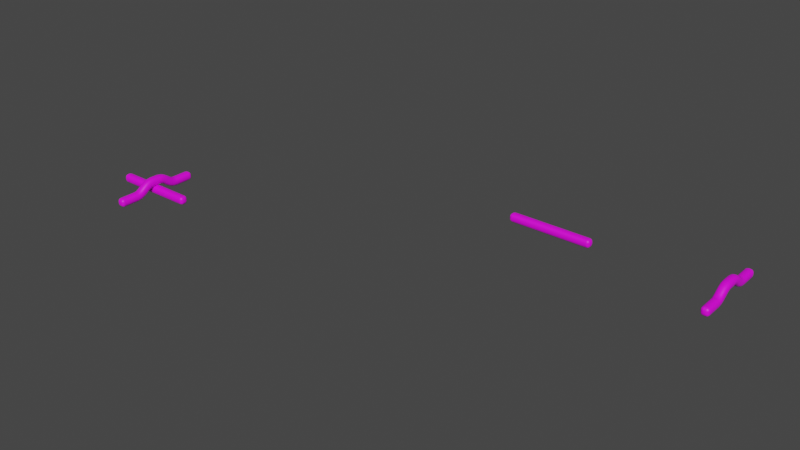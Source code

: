 # Source: WireCross.blend  (saved by Blender 4.1.24; exported with 4.5.12 LTS)
import bpy
from mathutils import Matrix  # noqa: F401  (used for matrix-valued properties, if any)

bpy.ops.wm.read_factory_settings(use_empty=True)
scene = bpy.context.scene
scene.name = 'Scene'

# ---- collections
col_lod0 = bpy.data.collections.new('LOD0'); scene.collection.children.link(col_lod0)

# ---- images (referenced by path relative to the original .blend; pixels are not part of the script)
import os
ASSET_DIR = os.environ.get("B2B_ASSET_DIR", "")  # directory of the original .blend (textures are referenced by path, not embedded)
HERE = os.path.dirname(os.path.abspath(__file__))  # packed textures are extracted next to this script under _unpacked/

def load_image(name, relpath, width, height, colorspace="sRGB"):
    """Load a texture the original file referenced (path relative to the .blend, or extracted next to this script)."""
    p = next((c for c in (os.path.join(HERE, relpath), os.path.join(ASSET_DIR, relpath)) if relpath and os.path.exists(c)), "")
    if p:
        img = bpy.data.images.load(p, check_existing=True)
        img.name = name
    else:  # same state as the original file: an image datablock whose file is absent (Cycles renders it pink)
        img = bpy.data.images.new(name, width, height)
        img.source = "FILE"
        img.filepath = "//" + (relpath or name)
    img.colorspace_settings.name = colorspace
    return img
img_color_jpg = load_image('color.jpg', 'color.jpg', 1024, 1024, 'sRGB')

# ---- materials (node trees are filled in below, after node groups)
mat_material = bpy.data.materials.new('Material')
mat_material.use_transparent_shadow = False

# ---- node groups
ng_auto_smooth = bpy.data.node_groups.new('Auto Smooth', 'GeometryNodeTree')
_s = ng_auto_smooth.interface.new_socket(name='Geometry', in_out='OUTPUT', socket_type='NodeSocketGeometry')
_s = ng_auto_smooth.interface.new_socket(name='Geometry', in_out='INPUT', socket_type='NodeSocketGeometry')
_s = ng_auto_smooth.interface.new_socket(name='Angle', in_out='INPUT', socket_type='NodeSocketFloat')
_s.subtype = 'ANGLE'
_s.min_value = 0.0
_s.max_value = 3.142
ng_auto_smooth.is_modifier = True
_N = ng_auto_smooth.nodes; _L = ng_auto_smooth.links
n0 = _N.new('NodeGroupOutput'); n0.name = 'Group Output'; n0.location = (480, -100)
n1 = _N.new('NodeGroupInput'); n1.name = 'Group Input'; n1.location = (-420, -300)
n2 = _N.new('NodeGroupInput'); n2.name = 'Group Input.001'; n2.location = (-60, -100)
n3 = _N.new('GeometryNodeSetShadeSmooth'); n3.name = 'Set Shade Smooth'; n3.location = (120, -100)
n3.domain = 'EDGE'
n4 = _N.new('GeometryNodeSetShadeSmooth'); n4.name = 'Set Shade Smooth.001'; n4.location = (300, -100)
n5 = _N.new('GeometryNodeInputMeshEdgeAngle'); n5.name = 'Edge Angle'; n5.location = (-420, -220)
n6 = _N.new('GeometryNodeInputEdgeSmooth'); n6.name = 'Is Edge Smooth'; n6.location = (-60, -160)
n7 = _N.new('GeometryNodeInputShadeSmooth'); n7.name = 'Is Face Smooth'; n7.location = (-240, -340)
n8 = _N.new('FunctionNodeBooleanMath'); n8.name = 'Boolean Math'; n8.location = (-60, -220)
n9 = _N.new('FunctionNodeCompare'); n9.name = 'Compare'; n9.location = (-240, -180)
n9.operation = 'LESS_EQUAL'
_L.new(n5.outputs[0], n9.inputs[0])
_L.new(n4.outputs[0], n0.inputs[0])
_L.new(n1.outputs[1], n9.inputs[1])
_L.new(n9.outputs[0], n8.inputs[0])
_L.new(n7.outputs[0], n8.inputs[1])
_L.new(n2.outputs[0], n3.inputs[0])
_L.new(n6.outputs[0], n3.inputs[1])
_L.new(n3.outputs[0], n4.inputs[0])
_L.new(n8.outputs[0], n3.inputs[2])
n0.is_active_output = True

# ---- material node trees
mat_material.use_nodes = True; mat_material.node_tree.nodes.clear()
_N = mat_material.node_tree.nodes; _L = mat_material.node_tree.links
n0 = _N.new('ShaderNodeBsdfPrincipled'); n0.name = 'Principled BSDF'; n0.location = (10, 300)
n0.inputs[3].default_value = 1.45
n1 = _N.new('ShaderNodeOutputMaterial'); n1.name = 'Material Output'; n1.location = (300, 300)
n2 = _N.new('ShaderNodeTexImage'); n2.name = 'Image Texture'; n2.location = (-340, 256)
n2.image = img_color_jpg
n3 = _N.new('ShaderNodeUVMap'); n3.name = 'UV Map'; n3.location = (-712, 114)
n3.uv_map = 'UVMap'
_L.new(n0.outputs[0], n1.inputs[0])
_L.new(n2.outputs[0], n0.inputs[0])
_L.new(n3.outputs[0], n2.inputs[0])
n1.is_active_output = True

# ---- world
world_world = bpy.data.worlds.new('World'); scene.world = world_world
world_world.use_nodes = True; world_world.node_tree.nodes.clear()
_N = world_world.node_tree.nodes; _L = world_world.node_tree.links
n0 = _N.new('ShaderNodeOutputWorld'); n0.name = 'World Output'; n0.location = (300, 300)
n1 = _N.new('ShaderNodeBackground'); n1.name = 'Background'; n1.location = (10, 300)
n1.inputs[0].default_value = (0.05088, 0.05088, 0.05088, 1.0)
_L.new(n1.outputs[0], n0.inputs[0])
n0.is_active_output = True
world_world.color = (0.05088, 0.05088, 0.05088)
world_world.use_sun_shadow = False
world_world.sun_shadow_jitter_overblur = 0.0

# ---- meshes
me_cube_036 = bpy.data.meshes.new('Cube.036')
me_cube_036.from_pydata([(0.5, 0.05, 0.05), (0.5, 0.05, 0.15), (0.5, -0.05, 0.05), (0.5, -0.05, 0.15), (0.05, -0.05, 0.15), (0.05, -0.05, 0.25), (-0.05, -0.05, 0.25), (-0.05, -0.05, 0.15), (0.05, 0.5, 0.05), (0.05, 0.5, 0.15), (-0.05, 0.5, 0.05), (-0.05, 0.5, 0.15), (-0.5, 0.05, 0.05), (-0.5, 0.05, 0.15), (-0.5, -0.05, 0.15), (-0.5, -0.05, 0.05), (0.05, -0.5, 0.15), (0.05, -0.5, 0.05), (-0.05, -0.5, 0.15), (-0.05, -0.5, 0.05), (-0.05, -0.275, 0.05), (-0.05, -0.275, 0.15), (0.05, -0.275, 0.15), (0.05, -0.275, 0.05), (-0.05, 0.275, 0.05), (0.05, 0.275, 0.05), (0.05, 0.275, 0.15), (-0.05, 0.275, 0.15), (-0.05, -0.2485, 0.1549), (-0.05, -0.2221, 0.1687), (-0.05, -0.1916, 0.1907), (-0.05, -0.1548, 0.2168), (-0.05, -0.1081, 0.24), (0.05, -0.1081, 0.24), (0.05, -0.1548, 0.2168), (0.05, -0.1916, 0.1907), (0.05, -0.2221, 0.1687), (0.05, -0.2485, 0.1549), (0.05, -0.07653, 0.1451), (0.05, -0.1029, 0.1313), (0.05, -0.1334, 0.1093), (0.05, -0.1702, 0.08317), (0.05, -0.2169, 0.05996), (-0.05, -0.07653, 0.1451), (-0.05, -0.1029, 0.1313), (-0.05, -0.1334, 0.1093), (-0.05, -0.1702, 0.08317), (-0.05, -0.2169, 0.05996), (0.05, 0.05, 0.15), (0.05, 0.05, 0.25), (-0.05, 0.05, 0.25), (-0.05, 0.05, 0.15), (-0.05, 0.2485, 0.1549), (-0.05, 0.2221, 0.1687), (-0.05, 0.1916, 0.1907), (-0.05, 0.1548, 0.2168), (-0.05, 0.1081, 0.24), (-0.05, 0.2169, 0.05996), (-0.05, 0.1702, 0.08317), (-0.05, 0.1334, 0.1093), (-0.05, 0.1029, 0.1313), (-0.05, 0.07653, 0.1451), (0.05, 0.2169, 0.05996), (0.05, 0.1702, 0.08317), (0.05, 0.1334, 0.1093), (0.05, 0.1029, 0.1313), (0.05, 0.07653, 0.1451), (0.05, 0.1081, 0.24), (0.05, 0.1548, 0.2168), (0.05, 0.1916, 0.1907), (0.05, 0.2221, 0.1687), (0.05, 0.2485, 0.1549)], [], [(0, 1, 3, 2), (25, 24, 10, 8), (0, 12, 13, 1), (2, 15, 12, 0), (21, 20, 19, 18), (9, 8, 10, 11), (26, 25, 8, 9), (24, 27, 11, 10), (27, 26, 9, 11), (15, 14, 13, 12), (1, 13, 14, 3), (3, 14, 15, 2), (17, 16, 18, 19), (23, 22, 16, 17), (20, 23, 17, 19), (22, 21, 18, 16), (21, 22, 37, 28), (22, 23, 42, 37), (23, 20, 47, 42), (20, 21, 28, 47), (28, 37, 36, 29), (29, 36, 35, 30), (30, 35, 34, 31), (31, 34, 33, 32), (32, 33, 5, 6), (37, 42, 41, 36), (36, 41, 40, 35), (35, 40, 39, 34), (34, 39, 38, 33), (33, 38, 4, 5), (42, 47, 46, 41), (41, 46, 45, 40), (40, 45, 44, 39), (39, 44, 43, 38), (38, 43, 7, 4), (47, 28, 29, 46), (46, 29, 30, 45), (45, 30, 31, 44), (44, 31, 32, 43), (43, 32, 6, 7), (5, 4, 48, 49), (6, 5, 49, 50), (7, 6, 50, 51), (4, 7, 51, 48), (49, 48, 66, 67), (48, 51, 61, 66), (51, 50, 56, 61), (50, 49, 67, 56), (61, 56, 55, 60), (60, 55, 54, 59), (59, 54, 53, 58), (58, 53, 52, 57), (57, 52, 27, 24), (66, 61, 60, 65), (65, 60, 59, 64), (64, 59, 58, 63), (63, 58, 57, 62), (62, 57, 24, 25), (67, 66, 65, 68), (68, 65, 64, 69), (69, 64, 63, 70), (70, 63, 62, 71), (71, 62, 25, 26), (56, 67, 68, 55), (55, 68, 69, 54), (54, 69, 70, 53), (53, 70, 71, 52), (52, 71, 26, 27)])
me_cube_036.polygons.foreach_set('use_smooth', [True] * 68)
_uv = me_cube_036.uv_layers.new(name='UVMap')
_uv.uv.foreach_set('vector', [0.346, 0.1575, 0.346, 0.1575, 0.346, 0.1575, 0.346, 0.1575, 0.346, 0.1575, 0.346, 0.1575, 0.346, 0.1575, 0.346, 0.1575, 0.346, 0.1575, 0.346, 0.1575, 0.346, 0.1575, 0.346, 0.1575, 0.346, 0.1575, 0.346, 0.1575, 0.346, 0.1575, 0.346, 0.1575, 0.346, 0.1575, 0.346, 0.1575, 0.346, 0.1575, 0.346, 0.1575, 0.346, 0.1575, 0.346, 0.1575, 0.346, 0.1575, 0.346, 0.1575, 0.346, 0.1575, 0.346, 0.1575, 0.346, 0.1575, 0.346, 0.1575, 0.346, 0.1575, 0.346, 0.1575, 0.346, 0.1575, 0.346, 0.1575, 0.346, 0.1575, 0.346, 0.1575, 0.346, 0.1575, 0.346, 0.1575, 0.346, 0.1575, 0.346, 0.1575, 0.346, 0.1575, 0.346, 0.1575, 0.346, 0.1575, 0.346, 0.1575, 0.346, 0.1575, 0.346, 0.1575, 0.346, 0.1575, 0.346, 0.1575, 0.346, 0.1575, 0.346, 0.1575, 0.346, 0.1575, 0.346, 0.1575, 0.346, 0.1575, 0.346, 0.1575, 0.346, 0.1575, 0.346, 0.1575, 0.346, 0.1575, 0.346, 0.1575, 0.346, 0.1575, 0.346, 0.1575, 0.346, 0.1575, 0.346, 0.1575, 0.346, 0.1575, 0.346, 0.1575, 0.346, 0.1575, 0.346, 0.1575, 0.346, 0.1575, 0.346, 0.1575, 0.3452, 0.1571, 0.3452, 0.1571, 0.346, 0.1575, 0.346, 0.1575, 0.3452, 0.1571, 0.3452, 0.1571, 0.346, 0.1575, 0.346, 0.1575, 0.3452, 0.1571, 0.3452, 0.1571, 0.346, 0.1575, 0.346, 0.1575, 0.3452, 0.1571, 0.3452, 0.1571, 0.3452, 0.1571, 0.3452, 0.1571, 0.3444, 0.1568, 0.3444, 0.1568, 0.3444, 0.1568, 0.3444, 0.1568, 0.3436, 0.1564, 0.3436, 0.1564, 0.3436, 0.1564, 0.3436, 0.1564, 0.3428, 0.156, 0.3428, 0.156, 0.3428, 0.156, 0.3428, 0.156, 0.342, 0.1556, 0.342, 0.1556, 0.342, 0.1556, 0.342, 0.1556, 0.3412, 0.1553, 0.3412, 0.1553, 0.3452, 0.1571, 0.3452, 0.1571, 0.3444, 0.1568, 0.3444, 0.1568, 0.3444, 0.1568, 0.3444, 0.1568, 0.3436, 0.1564, 0.3436, 0.1564, 0.3436, 0.1564, 0.3436, 0.1564, 0.3428, 0.156, 0.3428, 0.156, 0.3428, 0.156, 0.3428, 0.156, 0.342, 0.1556, 0.342, 0.1556, 0.342, 0.1556, 0.342, 0.1556, 0.3412, 0.1553, 0.3412, 0.1553, 0.3452, 0.1571, 0.3452, 0.1571, 0.3444, 0.1568, 0.3444, 0.1568, 0.3444, 0.1568, 0.3444, 0.1568, 0.3436, 0.1564, 0.3436, 0.1564, 0.3436, 0.1564, 0.3436, 0.1564, 0.3428, 0.156, 0.3428, 0.156, 0.3428, 0.156, 0.3428, 0.156, 0.342, 0.1556, 0.342, 0.1556, 0.342, 0.1556, 0.342, 0.1556, 0.3412, 0.1553, 0.3412, 0.1553, 0.3452, 0.1571, 0.3452, 0.1571, 0.3444, 0.1568, 0.3444, 0.1568, 0.3444, 0.1568, 0.3444, 0.1568, 0.3436, 0.1564, 0.3436, 0.1564, 0.3436, 0.1564, 0.3436, 0.1564, 0.3428, 0.156, 0.3428, 0.156, 0.3428, 0.156, 0.3428, 0.156, 0.342, 0.1556, 0.342, 0.1556, 0.342, 0.1556, 0.342, 0.1556, 0.3412, 0.1553, 0.3412, 0.1553, 0.3412, 0.1553, 0.3412, 0.1553, 0.3412, 0.1553, 0.3412, 0.1553, 0.3412, 0.1553, 0.3412, 0.1553, 0.3412, 0.1553, 0.3412, 0.1553, 0.3412, 0.1553, 0.3412, 0.1553, 0.3412, 0.1553, 0.3412, 0.1553, 0.3412, 0.1553, 0.3412, 0.1553, 0.3412, 0.1553, 0.3412, 0.1553, 0.3412, 0.1553, 0.3412, 0.1553, 0.342, 0.1556, 0.342, 0.1556, 0.3412, 0.1553, 0.3412, 0.1553, 0.342, 0.1556, 0.342, 0.1556, 0.3412, 0.1553, 0.3412, 0.1553, 0.342, 0.1556, 0.342, 0.1556, 0.3412, 0.1553, 0.3412, 0.1553, 0.342, 0.1556, 0.342, 0.1556, 0.342, 0.1556, 0.342, 0.1556, 0.3428, 0.156, 0.3428, 0.156, 0.3428, 0.156, 0.3428, 0.156, 0.3436, 0.1564, 0.3436, 0.1564, 0.3436, 0.1564, 0.3436, 0.1564, 0.3444, 0.1568, 0.3444, 0.1568, 0.3444, 0.1568, 0.3444, 0.1568, 0.3452, 0.1571, 0.3452, 0.1571, 0.3452, 0.1571, 0.3452, 0.1571, 0.346, 0.1575, 0.346, 0.1575, 0.342, 0.1556, 0.342, 0.1556, 0.3428, 0.156, 0.3428, 0.156, 0.3428, 0.156, 0.3428, 0.156, 0.3436, 0.1564, 0.3436, 0.1564, 0.3436, 0.1564, 0.3436, 0.1564, 0.3444, 0.1568, 0.3444, 0.1568, 0.3444, 0.1568, 0.3444, 0.1568, 0.3452, 0.1571, 0.3452, 0.1571, 0.3452, 0.1571, 0.3452, 0.1571, 0.346, 0.1575, 0.346, 0.1575, 0.342, 0.1556, 0.342, 0.1556, 0.3428, 0.156, 0.3428, 0.156, 0.3428, 0.156, 0.3428, 0.156, 0.3436, 0.1564, 0.3436, 0.1564, 0.3436, 0.1564, 0.3436, 0.1564, 0.3444, 0.1568, 0.3444, 0.1568, 0.3444, 0.1568, 0.3444, 0.1568, 0.3452, 0.1571, 0.3452, 0.1571, 0.3452, 0.1571, 0.3452, 0.1571, 0.346, 0.1575, 0.346, 0.1575, 0.342, 0.1556, 0.342, 0.1556, 0.3428, 0.156, 0.3428, 0.156, 0.3428, 0.156, 0.3428, 0.156, 0.3436, 0.1564, 0.3436, 0.1564, 0.3436, 0.1564, 0.3436, 0.1564, 0.3444, 0.1568, 0.3444, 0.1568, 0.3444, 0.1568, 0.3444, 0.1568, 0.3452, 0.1571, 0.3452, 0.1571, 0.3452, 0.1571, 0.3452, 0.1571, 0.346, 0.1575, 0.346, 0.1575])
_uv.active_render = True
_uv = me_cube_036.uv_layers.new(name='UVMap.001')
_uv.uv.foreach_set('vector', [0.5918, 0.367, 0.5918, 0.5506, 0.4082, 0.5506, 0.4082, 0.367, 0.5952, 1.023, 0.4048, 1.023, 0.4048, 1.452, 0.5952, 1.452, 1.418, 0.367, -0.418, 0.367, -0.418, 0.5506, 1.418, 0.5506, 1.418, 0.4082, -0.418, 0.4082, -0.418, 0.5918, 1.418, 0.5918, -0.004883, 0.5116, -0.004883, 0.328, -0.418, 0.328, -0.418, 0.5116, 0.5918, 0.5506, 0.5918, 0.367, 0.4082, 0.367, 0.4082, 0.5506, 1.005, 0.5116, 1.005, 0.328, 1.418, 0.328, 1.418, 0.5116, 1.005, 0.328, 1.005, 0.5116, 1.418, 0.5116, 1.418, 0.328, 0.4048, 1.023, 0.5952, 1.023, 0.5952, 1.452, 0.4048, 1.452, 0.4082, 0.367, 0.4082, 0.5506, 0.5918, 0.5506, 0.5918, 0.367, 1.418, 0.5918, -0.418, 0.5918, -0.418, 0.4082, 1.418, 0.4082, 1.418, 0.5506, -0.418, 0.5506, -0.418, 0.367, 1.418, 0.367, 0.5918, 0.367, 0.5918, 0.5506, 0.4082, 0.5506, 0.4082, 0.367, -0.004883, 0.328, -0.004883, 0.5116, -0.418, 0.5116, -0.418, 0.328, 0.4048, -0.02343, 0.5952, -0.02343, 0.5952, -0.4517, 0.4048, -0.4517, 0.5952, -0.02343, 0.4048, -0.02343, 0.4048, -0.4517, 0.5952, -0.4517, 0.4048, -0.02343, 0.5952, -0.02343, 0.5952, 0.02706, 0.4048, 0.02706, -0.004883, 0.5116, -0.004883, 0.328, 0.1018, 0.3463, 0.04382, 0.5205, 0.5952, -0.02343, 0.4048, -0.02343, 0.4048, 0.08716, 0.5952, 0.08716, -0.004883, 0.328, -0.004883, 0.5116, 0.04382, 0.5205, 0.1018, 0.3463, 0.4048, 0.02706, 0.5952, 0.02706, 0.5952, 0.07731, 0.4048, 0.07731, 0.4048, 0.07731, 0.5952, 0.07731, 0.5952, 0.1353, 0.4048, 0.1353, 0.4048, 0.1353, 0.5952, 0.1353, 0.5952, 0.2054, 0.4048, 0.2054, 0.4048, 0.2054, 0.5952, 0.2054, 0.5952, 0.2942, 0.4048, 0.2942, 0.4048, 0.2942, 0.5952, 0.2942, 0.5952, 0.4048, 0.4048, 0.4048, 0.04382, 0.5205, 0.1018, 0.3463, 0.1875, 0.3889, 0.09229, 0.5459, 0.09229, 0.5459, 0.1875, 0.3889, 0.2551, 0.437, 0.1482, 0.5863, 0.1482, 0.5863, 0.2551, 0.437, 0.311, 0.4773, 0.2158, 0.6343, 0.2158, 0.6343, 0.311, 0.4773, 0.3595, 0.5027, 0.3015, 0.6769, 0.3015, 0.6769, 0.3595, 0.5027, 0.4082, 0.5116, 0.4082, 0.6952, 0.5952, 0.08716, 0.4048, 0.08716, 0.4048, 0.176, 0.5952, 0.176, 0.5952, 0.176, 0.4048, 0.176, 0.4048, 0.2461, 0.5952, 0.2461, 0.5952, 0.2461, 0.4048, 0.2461, 0.4048, 0.3041, 0.5952, 0.3041, 0.5952, 0.3041, 0.4048, 0.3041, 0.4048, 0.3543, 0.5952, 0.3543, 0.5952, 0.3543, 0.4048, 0.3543, 0.4048, 0.4048, 0.5952, 0.4048, 0.1018, 0.3463, 0.04382, 0.5205, 0.09229, 0.5459, 0.1875, 0.3889, 0.1875, 0.3889, 0.09229, 0.5459, 0.1482, 0.5863, 0.2551, 0.437, 0.2551, 0.437, 0.1482, 0.5863, 0.2158, 0.6343, 0.311, 0.4773, 0.311, 0.4773, 0.2158, 0.6343, 0.3015, 0.6769, 0.3595, 0.5027, 0.3595, 0.5027, 0.3015, 0.6769, 0.4082, 0.6952, 0.4082, 0.5116, 0.4082, 0.6952, 0.4082, 0.5116, 0.5918, 0.5116, 0.5918, 0.6952, 0.4048, 0.4048, 0.5952, 0.4048, 0.5952, 0.5952, 0.4048, 0.5952, 0.4082, 0.5116, 0.4082, 0.6952, 0.5918, 0.6952, 0.5918, 0.5116, 0.5952, 0.4048, 0.4048, 0.4048, 0.4048, 0.5952, 0.5952, 0.5952, 0.5918, 0.6952, 0.5918, 0.5116, 0.6405, 0.5027, 0.6985, 0.6769, 0.5952, 0.5952, 0.4048, 0.5952, 0.4048, 0.6457, 0.5952, 0.6457, 0.5918, 0.5116, 0.5918, 0.6952, 0.6985, 0.6769, 0.6405, 0.5027, 0.4048, 0.5952, 0.5952, 0.5952, 0.5952, 0.7058, 0.4048, 0.7058, 0.6405, 0.5027, 0.6985, 0.6769, 0.7842, 0.6343, 0.689, 0.4773, 0.689, 0.4773, 0.7842, 0.6343, 0.8518, 0.5863, 0.7449, 0.437, 0.7449, 0.437, 0.8518, 0.5863, 0.9077, 0.5459, 0.8125, 0.3889, 0.8125, 0.3889, 0.9077, 0.5459, 0.9562, 0.5205, 0.8982, 0.3463, 0.8982, 0.3463, 0.9562, 0.5205, 1.005, 0.5116, 1.005, 0.328, 0.5952, 0.6457, 0.4048, 0.6457, 0.4048, 0.6959, 0.5952, 0.6959, 0.5952, 0.6959, 0.4048, 0.6959, 0.4048, 0.7539, 0.5952, 0.7539, 0.5952, 0.7539, 0.4048, 0.7539, 0.4048, 0.824, 0.5952, 0.824, 0.5952, 0.824, 0.4048, 0.824, 0.4048, 0.9128, 0.5952, 0.9128, 0.5952, 0.9128, 0.4048, 0.9128, 0.4048, 1.023, 0.5952, 1.023, 0.6985, 0.6769, 0.6405, 0.5027, 0.689, 0.4773, 0.7842, 0.6343, 0.7842, 0.6343, 0.689, 0.4773, 0.7449, 0.437, 0.8518, 0.5863, 0.8518, 0.5863, 0.7449, 0.437, 0.8125, 0.3889, 0.9077, 0.5459, 0.9077, 0.5459, 0.8125, 0.3889, 0.8982, 0.3463, 0.9562, 0.5205, 0.9562, 0.5205, 0.8982, 0.3463, 1.005, 0.328, 1.005, 0.5116, 0.4048, 0.7058, 0.5952, 0.7058, 0.5952, 0.7946, 0.4048, 0.7946, 0.4048, 0.7946, 0.5952, 0.7946, 0.5952, 0.8647, 0.4048, 0.8647, 0.4048, 0.8647, 0.5952, 0.8647, 0.5952, 0.9227, 0.4048, 0.9227, 0.4048, 0.9227, 0.5952, 0.9227, 0.5952, 0.9729, 0.4048, 0.9729, 0.4048, 0.9729, 0.5952, 0.9729, 0.5952, 1.023, 0.4048, 1.023])
me_cube_036.materials.append(mat_material)
me_cube_036.update()
me_cube_001 = bpy.data.meshes.new('Cube.001')
me_cube_001.from_pydata([(0.5, 0.05, 0.05), (0.5, 0.05, 0.15), (0.5, -0.05, 0.05), (0.5, -0.05, 0.15), (-0.5, 0.05, 0.05), (-0.5, 0.05, 0.15), (-0.5, -0.05, 0.15), (-0.5, -0.05, 0.05)], [], [(0, 1, 3, 2), (0, 4, 5, 1), (2, 7, 4, 0), (7, 6, 5, 4), (1, 5, 6, 3), (3, 6, 7, 2)])
me_cube_001.polygons.foreach_set('use_smooth', [True] * 6)
_uv = me_cube_001.uv_layers.new(name='UVMap')
_uv.uv.foreach_set('vector', [0.346, 0.1575, 0.346, 0.1575, 0.346, 0.1575, 0.346, 0.1575, 0.346, 0.1575, 0.346, 0.1575, 0.346, 0.1575, 0.346, 0.1575, 0.346, 0.1575, 0.346, 0.1575, 0.346, 0.1575, 0.346, 0.1575, 0.346, 0.1575, 0.346, 0.1575, 0.346, 0.1575, 0.346, 0.1575, 0.346, 0.1575, 0.346, 0.1575, 0.346, 0.1575, 0.346, 0.1575, 0.346, 0.1575, 0.346, 0.1575, 0.346, 0.1575, 0.346, 0.1575])
_uv.active_render = True
_uv = me_cube_001.uv_layers.new(name='UVMap.001')
_uv.uv.foreach_set('vector', [0.5918, 0.367, 0.5918, 0.5506, 0.4082, 0.5506, 0.4082, 0.367, 1.418, 0.367, -0.418, 0.367, -0.418, 0.5506, 1.418, 0.5506, 1.418, 0.4082, -0.418, 0.4082, -0.418, 0.5918, 1.418, 0.5918, 0.4082, 0.367, 0.4082, 0.5506, 0.5918, 0.5506, 0.5918, 0.367, 1.418, 0.5918, -0.418, 0.5918, -0.418, 0.4082, 1.418, 0.4082, 1.418, 0.5506, -0.418, 0.5506, -0.418, 0.367, 1.418, 0.367])
me_cube_001.materials.append(mat_material)
me_cube_001.update()
me_cube_002 = bpy.data.meshes.new('Cube.002')
me_cube_002.from_pydata([(0.05, -0.05, 0.15), (0.05, -0.05, 0.25), (-0.05, -0.05, 0.25), (-0.05, -0.05, 0.15), (0.05, 0.5, 0.05), (0.05, 0.5, 0.15), (-0.05, 0.5, 0.05), (-0.05, 0.5, 0.15), (0.05, -0.5, 0.15), (0.05, -0.5, 0.05), (-0.05, -0.5, 0.15), (-0.05, -0.5, 0.05), (-0.05, -0.275, 0.05), (-0.05, -0.275, 0.15), (0.05, -0.275, 0.15), (0.05, -0.275, 0.05), (-0.05, 0.275, 0.05), (0.05, 0.275, 0.05), (0.05, 0.275, 0.15), (-0.05, 0.275, 0.15), (-0.05, -0.2485, 0.1549), (-0.05, -0.2221, 0.1687), (-0.05, -0.1916, 0.1907), (-0.05, -0.1548, 0.2168), (-0.05, -0.1081, 0.24), (0.05, -0.1081, 0.24), (0.05, -0.1548, 0.2168), (0.05, -0.1916, 0.1907), (0.05, -0.2221, 0.1687), (0.05, -0.2485, 0.1549), (0.05, -0.07653, 0.1451), (0.05, -0.1029, 0.1313), (0.05, -0.1334, 0.1093), (0.05, -0.1702, 0.08317), (0.05, -0.2169, 0.05996), (-0.05, -0.07653, 0.1451), (-0.05, -0.1029, 0.1313), (-0.05, -0.1334, 0.1093), (-0.05, -0.1702, 0.08317), (-0.05, -0.2169, 0.05996), (0.05, 0.05, 0.15), (0.05, 0.05, 0.25), (-0.05, 0.05, 0.25), (-0.05, 0.05, 0.15), (-0.05, 0.2485, 0.1549), (-0.05, 0.2221, 0.1687), (-0.05, 0.1916, 0.1907), (-0.05, 0.1548, 0.2168), (-0.05, 0.1081, 0.24), (-0.05, 0.2169, 0.05996), (-0.05, 0.1702, 0.08317), (-0.05, 0.1334, 0.1093), (-0.05, 0.1029, 0.1313), (-0.05, 0.07653, 0.1451), (0.05, 0.2169, 0.05996), (0.05, 0.1702, 0.08317), (0.05, 0.1334, 0.1093), (0.05, 0.1029, 0.1313), (0.05, 0.07653, 0.1451), (0.05, 0.1081, 0.24), (0.05, 0.1548, 0.2168), (0.05, 0.1916, 0.1907), (0.05, 0.2221, 0.1687), (0.05, 0.2485, 0.1549)], [], [(17, 16, 6, 4), (13, 12, 11, 10), (5, 4, 6, 7), (18, 17, 4, 5), (16, 19, 7, 6), (19, 18, 5, 7), (9, 8, 10, 11), (15, 14, 8, 9), (12, 15, 9, 11), (14, 13, 10, 8), (13, 14, 29, 20), (14, 15, 34, 29), (15, 12, 39, 34), (12, 13, 20, 39), (20, 29, 28, 21), (21, 28, 27, 22), (22, 27, 26, 23), (23, 26, 25, 24), (24, 25, 1, 2), (29, 34, 33, 28), (28, 33, 32, 27), (27, 32, 31, 26), (26, 31, 30, 25), (25, 30, 0, 1), (34, 39, 38, 33), (33, 38, 37, 32), (32, 37, 36, 31), (31, 36, 35, 30), (30, 35, 3, 0), (39, 20, 21, 38), (38, 21, 22, 37), (37, 22, 23, 36), (36, 23, 24, 35), (35, 24, 2, 3), (1, 0, 40, 41), (2, 1, 41, 42), (3, 2, 42, 43), (0, 3, 43, 40), (41, 40, 58, 59), (40, 43, 53, 58), (43, 42, 48, 53), (42, 41, 59, 48), (53, 48, 47, 52), (52, 47, 46, 51), (51, 46, 45, 50), (50, 45, 44, 49), (49, 44, 19, 16), (58, 53, 52, 57), (57, 52, 51, 56), (56, 51, 50, 55), (55, 50, 49, 54), (54, 49, 16, 17), (59, 58, 57, 60), (60, 57, 56, 61), (61, 56, 55, 62), (62, 55, 54, 63), (63, 54, 17, 18), (48, 59, 60, 47), (47, 60, 61, 46), (46, 61, 62, 45), (45, 62, 63, 44), (44, 63, 18, 19)])
me_cube_002.polygons.foreach_set('use_smooth', [True] * 62)
_uv = me_cube_002.uv_layers.new(name='UVMap')
_uv.uv.foreach_set('vector', [0.346, 0.1575, 0.346, 0.1575, 0.346, 0.1575, 0.346, 0.1575, 0.346, 0.1575, 0.346, 0.1575, 0.346, 0.1575, 0.346, 0.1575, 0.346, 0.1575, 0.346, 0.1575, 0.346, 0.1575, 0.346, 0.1575, 0.346, 0.1575, 0.346, 0.1575, 0.346, 0.1575, 0.346, 0.1575, 0.346, 0.1575, 0.346, 0.1575, 0.346, 0.1575, 0.346, 0.1575, 0.346, 0.1575, 0.346, 0.1575, 0.346, 0.1575, 0.346, 0.1575, 0.346, 0.1575, 0.346, 0.1575, 0.346, 0.1575, 0.346, 0.1575, 0.346, 0.1575, 0.346, 0.1575, 0.346, 0.1575, 0.346, 0.1575, 0.346, 0.1575, 0.346, 0.1575, 0.346, 0.1575, 0.346, 0.1575, 0.346, 0.1575, 0.346, 0.1575, 0.346, 0.1575, 0.346, 0.1575, 0.346, 0.1575, 0.346, 0.1575, 0.3452, 0.1571, 0.3452, 0.1571, 0.346, 0.1575, 0.346, 0.1575, 0.3452, 0.1571, 0.3452, 0.1571, 0.346, 0.1575, 0.346, 0.1575, 0.3452, 0.1571, 0.3452, 0.1571, 0.346, 0.1575, 0.346, 0.1575, 0.3452, 0.1571, 0.3452, 0.1571, 0.3452, 0.1571, 0.3452, 0.1571, 0.3444, 0.1568, 0.3444, 0.1568, 0.3444, 0.1568, 0.3444, 0.1568, 0.3436, 0.1564, 0.3436, 0.1564, 0.3436, 0.1564, 0.3436, 0.1564, 0.3428, 0.156, 0.3428, 0.156, 0.3428, 0.156, 0.3428, 0.156, 0.342, 0.1556, 0.342, 0.1556, 0.342, 0.1556, 0.342, 0.1556, 0.3412, 0.1553, 0.3412, 0.1553, 0.3452, 0.1571, 0.3452, 0.1571, 0.3444, 0.1568, 0.3444, 0.1568, 0.3444, 0.1568, 0.3444, 0.1568, 0.3436, 0.1564, 0.3436, 0.1564, 0.3436, 0.1564, 0.3436, 0.1564, 0.3428, 0.156, 0.3428, 0.156, 0.3428, 0.156, 0.3428, 0.156, 0.342, 0.1556, 0.342, 0.1556, 0.342, 0.1556, 0.342, 0.1556, 0.3412, 0.1553, 0.3412, 0.1553, 0.3452, 0.1571, 0.3452, 0.1571, 0.3444, 0.1568, 0.3444, 0.1568, 0.3444, 0.1568, 0.3444, 0.1568, 0.3436, 0.1564, 0.3436, 0.1564, 0.3436, 0.1564, 0.3436, 0.1564, 0.3428, 0.156, 0.3428, 0.156, 0.3428, 0.156, 0.3428, 0.156, 0.342, 0.1556, 0.342, 0.1556, 0.342, 0.1556, 0.342, 0.1556, 0.3412, 0.1553, 0.3412, 0.1553, 0.3452, 0.1571, 0.3452, 0.1571, 0.3444, 0.1568, 0.3444, 0.1568, 0.3444, 0.1568, 0.3444, 0.1568, 0.3436, 0.1564, 0.3436, 0.1564, 0.3436, 0.1564, 0.3436, 0.1564, 0.3428, 0.156, 0.3428, 0.156, 0.3428, 0.156, 0.3428, 0.156, 0.342, 0.1556, 0.342, 0.1556, 0.342, 0.1556, 0.342, 0.1556, 0.3412, 0.1553, 0.3412, 0.1553, 0.3412, 0.1553, 0.3412, 0.1553, 0.3412, 0.1553, 0.3412, 0.1553, 0.3412, 0.1553, 0.3412, 0.1553, 0.3412, 0.1553, 0.3412, 0.1553, 0.3412, 0.1553, 0.3412, 0.1553, 0.3412, 0.1553, 0.3412, 0.1553, 0.3412, 0.1553, 0.3412, 0.1553, 0.3412, 0.1553, 0.3412, 0.1553, 0.3412, 0.1553, 0.3412, 0.1553, 0.342, 0.1556, 0.342, 0.1556, 0.3412, 0.1553, 0.3412, 0.1553, 0.342, 0.1556, 0.342, 0.1556, 0.3412, 0.1553, 0.3412, 0.1553, 0.342, 0.1556, 0.342, 0.1556, 0.3412, 0.1553, 0.3412, 0.1553, 0.342, 0.1556, 0.342, 0.1556, 0.342, 0.1556, 0.342, 0.1556, 0.3428, 0.156, 0.3428, 0.156, 0.3428, 0.156, 0.3428, 0.156, 0.3436, 0.1564, 0.3436, 0.1564, 0.3436, 0.1564, 0.3436, 0.1564, 0.3444, 0.1568, 0.3444, 0.1568, 0.3444, 0.1568, 0.3444, 0.1568, 0.3452, 0.1571, 0.3452, 0.1571, 0.3452, 0.1571, 0.3452, 0.1571, 0.346, 0.1575, 0.346, 0.1575, 0.342, 0.1556, 0.342, 0.1556, 0.3428, 0.156, 0.3428, 0.156, 0.3428, 0.156, 0.3428, 0.156, 0.3436, 0.1564, 0.3436, 0.1564, 0.3436, 0.1564, 0.3436, 0.1564, 0.3444, 0.1568, 0.3444, 0.1568, 0.3444, 0.1568, 0.3444, 0.1568, 0.3452, 0.1571, 0.3452, 0.1571, 0.3452, 0.1571, 0.3452, 0.1571, 0.346, 0.1575, 0.346, 0.1575, 0.342, 0.1556, 0.342, 0.1556, 0.3428, 0.156, 0.3428, 0.156, 0.3428, 0.156, 0.3428, 0.156, 0.3436, 0.1564, 0.3436, 0.1564, 0.3436, 0.1564, 0.3436, 0.1564, 0.3444, 0.1568, 0.3444, 0.1568, 0.3444, 0.1568, 0.3444, 0.1568, 0.3452, 0.1571, 0.3452, 0.1571, 0.3452, 0.1571, 0.3452, 0.1571, 0.346, 0.1575, 0.346, 0.1575, 0.342, 0.1556, 0.342, 0.1556, 0.3428, 0.156, 0.3428, 0.156, 0.3428, 0.156, 0.3428, 0.156, 0.3436, 0.1564, 0.3436, 0.1564, 0.3436, 0.1564, 0.3436, 0.1564, 0.3444, 0.1568, 0.3444, 0.1568, 0.3444, 0.1568, 0.3444, 0.1568, 0.3452, 0.1571, 0.3452, 0.1571, 0.3452, 0.1571, 0.3452, 0.1571, 0.346, 0.1575, 0.346, 0.1575])
_uv.active_render = True
_uv = me_cube_002.uv_layers.new(name='UVMap.001')
_uv.uv.foreach_set('vector', [0.5952, 1.023, 0.4048, 1.023, 0.4048, 1.452, 0.5952, 1.452, -0.004883, 0.5116, -0.004883, 0.328, -0.418, 0.328, -0.418, 0.5116, 0.5918, 0.5506, 0.5918, 0.367, 0.4082, 0.367, 0.4082, 0.5506, 1.005, 0.5116, 1.005, 0.328, 1.418, 0.328, 1.418, 0.5116, 1.005, 0.328, 1.005, 0.5116, 1.418, 0.5116, 1.418, 0.328, 0.4048, 1.023, 0.5952, 1.023, 0.5952, 1.452, 0.4048, 1.452, 0.5918, 0.367, 0.5918, 0.5506, 0.4082, 0.5506, 0.4082, 0.367, -0.004883, 0.328, -0.004883, 0.5116, -0.418, 0.5116, -0.418, 0.328, 0.4048, -0.02343, 0.5952, -0.02343, 0.5952, -0.4517, 0.4048, -0.4517, 0.5952, -0.02343, 0.4048, -0.02343, 0.4048, -0.4517, 0.5952, -0.4517, 0.4048, -0.02343, 0.5952, -0.02343, 0.5952, 0.02706, 0.4048, 0.02706, -0.004883, 0.5116, -0.004883, 0.328, 0.1018, 0.3463, 0.04382, 0.5205, 0.5952, -0.02343, 0.4048, -0.02343, 0.4048, 0.08716, 0.5952, 0.08716, -0.004883, 0.328, -0.004883, 0.5116, 0.04382, 0.5205, 0.1018, 0.3463, 0.4048, 0.02706, 0.5952, 0.02706, 0.5952, 0.07731, 0.4048, 0.07731, 0.4048, 0.07731, 0.5952, 0.07731, 0.5952, 0.1353, 0.4048, 0.1353, 0.4048, 0.1353, 0.5952, 0.1353, 0.5952, 0.2054, 0.4048, 0.2054, 0.4048, 0.2054, 0.5952, 0.2054, 0.5952, 0.2942, 0.4048, 0.2942, 0.4048, 0.2942, 0.5952, 0.2942, 0.5952, 0.4048, 0.4048, 0.4048, 0.04382, 0.5205, 0.1018, 0.3463, 0.1875, 0.3889, 0.09229, 0.5459, 0.09229, 0.5459, 0.1875, 0.3889, 0.2551, 0.437, 0.1482, 0.5863, 0.1482, 0.5863, 0.2551, 0.437, 0.311, 0.4773, 0.2158, 0.6343, 0.2158, 0.6343, 0.311, 0.4773, 0.3595, 0.5027, 0.3015, 0.6769, 0.3015, 0.6769, 0.3595, 0.5027, 0.4082, 0.5116, 0.4082, 0.6952, 0.5952, 0.08716, 0.4048, 0.08716, 0.4048, 0.176, 0.5952, 0.176, 0.5952, 0.176, 0.4048, 0.176, 0.4048, 0.2461, 0.5952, 0.2461, 0.5952, 0.2461, 0.4048, 0.2461, 0.4048, 0.3041, 0.5952, 0.3041, 0.5952, 0.3041, 0.4048, 0.3041, 0.4048, 0.3543, 0.5952, 0.3543, 0.5952, 0.3543, 0.4048, 0.3543, 0.4048, 0.4048, 0.5952, 0.4048, 0.1018, 0.3463, 0.04382, 0.5205, 0.09229, 0.5459, 0.1875, 0.3889, 0.1875, 0.3889, 0.09229, 0.5459, 0.1482, 0.5863, 0.2551, 0.437, 0.2551, 0.437, 0.1482, 0.5863, 0.2158, 0.6343, 0.311, 0.4773, 0.311, 0.4773, 0.2158, 0.6343, 0.3015, 0.6769, 0.3595, 0.5027, 0.3595, 0.5027, 0.3015, 0.6769, 0.4082, 0.6952, 0.4082, 0.5116, 0.4082, 0.6952, 0.4082, 0.5116, 0.5918, 0.5116, 0.5918, 0.6952, 0.4048, 0.4048, 0.5952, 0.4048, 0.5952, 0.5952, 0.4048, 0.5952, 0.4082, 0.5116, 0.4082, 0.6952, 0.5918, 0.6952, 0.5918, 0.5116, 0.5952, 0.4048, 0.4048, 0.4048, 0.4048, 0.5952, 0.5952, 0.5952, 0.5918, 0.6952, 0.5918, 0.5116, 0.6405, 0.5027, 0.6985, 0.6769, 0.5952, 0.5952, 0.4048, 0.5952, 0.4048, 0.6457, 0.5952, 0.6457, 0.5918, 0.5116, 0.5918, 0.6952, 0.6985, 0.6769, 0.6405, 0.5027, 0.4048, 0.5952, 0.5952, 0.5952, 0.5952, 0.7058, 0.4048, 0.7058, 0.6405, 0.5027, 0.6985, 0.6769, 0.7842, 0.6343, 0.689, 0.4773, 0.689, 0.4773, 0.7842, 0.6343, 0.8518, 0.5863, 0.7449, 0.437, 0.7449, 0.437, 0.8518, 0.5863, 0.9077, 0.5459, 0.8125, 0.3889, 0.8125, 0.3889, 0.9077, 0.5459, 0.9562, 0.5205, 0.8982, 0.3463, 0.8982, 0.3463, 0.9562, 0.5205, 1.005, 0.5116, 1.005, 0.328, 0.5952, 0.6457, 0.4048, 0.6457, 0.4048, 0.6959, 0.5952, 0.6959, 0.5952, 0.6959, 0.4048, 0.6959, 0.4048, 0.7539, 0.5952, 0.7539, 0.5952, 0.7539, 0.4048, 0.7539, 0.4048, 0.824, 0.5952, 0.824, 0.5952, 0.824, 0.4048, 0.824, 0.4048, 0.9128, 0.5952, 0.9128, 0.5952, 0.9128, 0.4048, 0.9128, 0.4048, 1.023, 0.5952, 1.023, 0.6985, 0.6769, 0.6405, 0.5027, 0.689, 0.4773, 0.7842, 0.6343, 0.7842, 0.6343, 0.689, 0.4773, 0.7449, 0.437, 0.8518, 0.5863, 0.8518, 0.5863, 0.7449, 0.437, 0.8125, 0.3889, 0.9077, 0.5459, 0.9077, 0.5459, 0.8125, 0.3889, 0.8982, 0.3463, 0.9562, 0.5205, 0.9562, 0.5205, 0.8982, 0.3463, 1.005, 0.328, 1.005, 0.5116, 0.4048, 0.7058, 0.5952, 0.7058, 0.5952, 0.7946, 0.4048, 0.7946, 0.4048, 0.7946, 0.5952, 0.7946, 0.5952, 0.8647, 0.4048, 0.8647, 0.4048, 0.8647, 0.5952, 0.8647, 0.5952, 0.9227, 0.4048, 0.9227, 0.4048, 0.9227, 0.5952, 0.9227, 0.5952, 0.9729, 0.4048, 0.9729, 0.4048, 0.9729, 0.5952, 0.9729, 0.5952, 1.023, 0.4048, 1.023])
me_cube_002.materials.append(mat_material)
me_cube_002.update()

# ---- objects
ob_wire_default_crossseperate_lod0 = bpy.data.objects.new('Wire_Default_CrossSeperate_LOD0', me_cube_036)
ob_wire_default_crossseperate_lower_lod0 = bpy.data.objects.new('Wire_Default_CrossSeperate_Lower_LOD0', me_cube_001)
ob_wire_default_crossseperate_upper_lod0 = bpy.data.objects.new('Wire_Default_CrossSeperate_Upper_LOD0', me_cube_002)

# ---- transforms, parenting, visibility, modifiers, constraints
ob_wire_default_crossseperate_lod0.location = (0.0, 0.0, 0.0)
_m = ob_wire_default_crossseperate_lod0.modifiers.new('Bevel', 'BEVEL')
_m.width = 0.04
_m.width_pct = 0.04
_m.segments = 3
_m.face_strength_mode = 'FSTR_NEW'
_m.miter_outer = 'MITER_ARC'
_m = ob_wire_default_crossseperate_lod0.modifiers.new('Auto Smooth', 'NODES')
_m.node_group = ng_auto_smooth
_gi = [s.identifier for s in ng_auto_smooth.interface.items_tree if s.item_type == 'SOCKET' and s.in_out == 'INPUT']
_m[_gi[1]] = 0.6946  # Angle
_m = ob_wire_default_crossseperate_lod0.modifiers.new('Weighted Normal', 'WEIGHTED_NORMAL')
_m.keep_sharp = True
_m.use_face_influence = True
ob_wire_default_crossseperate_lower_lod0.location = (4.0, 2.01, 0.0)
_m = ob_wire_default_crossseperate_lower_lod0.modifiers.new('Bevel', 'BEVEL')
_m.width = 0.04
_m.width_pct = 0.04
_m.segments = 3
_m.face_strength_mode = 'FSTR_NEW'
_m.miter_outer = 'MITER_ARC'
_m = ob_wire_default_crossseperate_lower_lod0.modifiers.new('Auto Smooth', 'NODES')
_m.node_group = ng_auto_smooth
_gi = [s.identifier for s in ng_auto_smooth.interface.items_tree if s.item_type == 'SOCKET' and s.in_out == 'INPUT']
_m[_gi[1]] = 0.6946  # Angle
_m = ob_wire_default_crossseperate_lower_lod0.modifiers.new('Weighted Normal', 'WEIGHTED_NORMAL')
_m.keep_sharp = True
_m.use_face_influence = True
ob_wire_default_crossseperate_upper_lod0.location = (6.0, 2.01, 0.0)
_m = ob_wire_default_crossseperate_upper_lod0.modifiers.new('Bevel', 'BEVEL')
_m.width = 0.04
_m.width_pct = 0.04
_m.segments = 3
_m.face_strength_mode = 'FSTR_NEW'
_m.miter_outer = 'MITER_ARC'
_m = ob_wire_default_crossseperate_upper_lod0.modifiers.new('Auto Smooth', 'NODES')
_m.node_group = ng_auto_smooth
_gi = [s.identifier for s in ng_auto_smooth.interface.items_tree if s.item_type == 'SOCKET' and s.in_out == 'INPUT']
_m[_gi[1]] = 0.6946  # Angle
_m = ob_wire_default_crossseperate_upper_lod0.modifiers.new('Weighted Normal', 'WEIGHTED_NORMAL')
_m.keep_sharp = True
_m.use_face_influence = True

# ---- collection membership
col_lod0.objects.link(ob_wire_default_crossseperate_lod0)
col_lod0.objects.link(ob_wire_default_crossseperate_lower_lod0)
col_lod0.objects.link(ob_wire_default_crossseperate_upper_lod0)

# ---- scene / render settings (as saved in the file)
scene.frame_start = 1; scene.frame_end = 250; scene.frame_set(8)
scene.render.engine = 'BLENDER_EEVEE_NEXT'
scene.cycles.sampling_pattern = 'TABULATED_SOBOL'
scene.cycles.use_light_tree = False
scene.eevee.ray_tracing_options.trace_max_roughness = 0.0
scene.view_settings.view_transform = 'Filmic'
bpy.context.view_layer.update()

# ---- added for rendering (the .blend has no active camera and no usable light): camera, sun
cam_auto = bpy.data.cameras.new('AutoCamera')
cam_auto.lens = 50.0
cam_auto.sensor_width = 36.0
cam_auto.clip_end = 1000.0
ob_auto_camera = bpy.data.objects.new('AutoCamera', cam_auto)
scene.collection.objects.link(ob_auto_camera)
ob_auto_camera.location = (9.44709, -7.00146, 5.48767)
ob_auto_camera.rotation_euler = (1.09748, -7.21219e-08, 0.694738)
scene.camera = ob_auto_camera
light_auto_sun = bpy.data.lights.new('AutoSun', 'SUN')
light_auto_sun.energy = 3.0
light_auto_sun.angle = 0.0523599
ob_auto_sun = bpy.data.objects.new('AutoSun', light_auto_sun)
scene.collection.objects.link(ob_auto_sun)
ob_auto_sun.rotation_euler = (0.872665, 0.174533, 0.523599)
bpy.context.view_layer.update()
